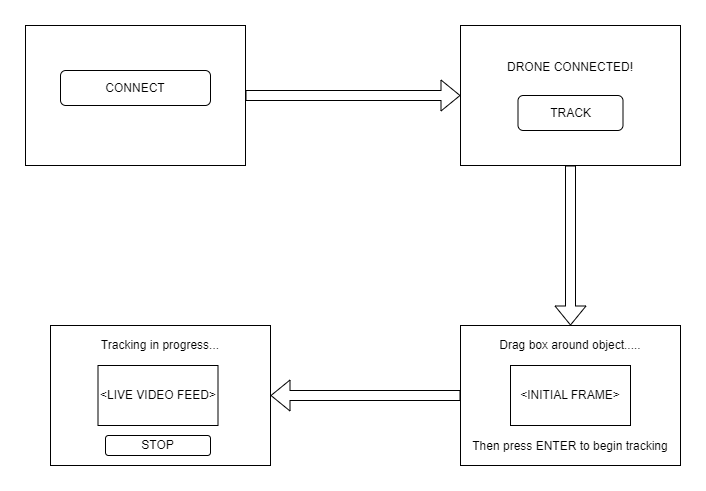

The diagram above was exported from draw.io. Its source (the exported page's mxGraphModel, read from the mxfile embedded in the PNG):
<mxGraphModel dx="1122" dy="570" grid="1" gridSize="10" guides="1" tooltips="1" connect="1" arrows="1" fold="1" page="1" pageScale="1" pageWidth="850" pageHeight="1100" math="0" shadow="0">
  <root>
    <mxCell id="0" />
    <mxCell id="1" parent="0" />
    <mxCell id="WCMv0eDIv-tBwrW_BeeZ-1" value="" style="rounded=0;whiteSpace=wrap;html=1;" vertex="1" parent="1">
      <mxGeometry x="25" y="80" width="220" height="140" as="geometry" />
    </mxCell>
    <mxCell id="WCMv0eDIv-tBwrW_BeeZ-2" value="CONNECT" style="rounded=1;whiteSpace=wrap;html=1;" vertex="1" parent="1">
      <mxGeometry x="60" y="125" width="150" height="35" as="geometry" />
    </mxCell>
    <mxCell id="WCMv0eDIv-tBwrW_BeeZ-3" value="" style="shape=flexArrow;endArrow=classic;html=1;rounded=0;" edge="1" parent="1" source="WCMv0eDIv-tBwrW_BeeZ-1">
      <mxGeometry width="50" height="50" relative="1" as="geometry">
        <mxPoint x="400" y="320" as="sourcePoint" />
        <mxPoint x="460" y="150" as="targetPoint" />
      </mxGeometry>
    </mxCell>
    <mxCell id="WCMv0eDIv-tBwrW_BeeZ-4" value="DRONE CONNECTED!&lt;div&gt;&lt;br&gt;&lt;/div&gt;&lt;div&gt;&lt;br&gt;&lt;/div&gt;&lt;div&gt;&lt;br&gt;&lt;/div&gt;&lt;div&gt;&lt;br&gt;&lt;/div&gt;" style="rounded=0;whiteSpace=wrap;html=1;" vertex="1" parent="1">
      <mxGeometry x="460" y="80" width="220" height="140" as="geometry" />
    </mxCell>
    <mxCell id="WCMv0eDIv-tBwrW_BeeZ-6" value="TRACK" style="rounded=1;whiteSpace=wrap;html=1;" vertex="1" parent="1">
      <mxGeometry x="517.5" y="150" width="105" height="35" as="geometry" />
    </mxCell>
    <mxCell id="WCMv0eDIv-tBwrW_BeeZ-7" value="" style="shape=flexArrow;endArrow=classic;html=1;rounded=0;" edge="1" parent="1" source="WCMv0eDIv-tBwrW_BeeZ-4" target="WCMv0eDIv-tBwrW_BeeZ-8">
      <mxGeometry width="50" height="50" relative="1" as="geometry">
        <mxPoint x="400" y="320" as="sourcePoint" />
        <mxPoint x="570" y="370" as="targetPoint" />
      </mxGeometry>
    </mxCell>
    <mxCell id="WCMv0eDIv-tBwrW_BeeZ-8" value="&lt;div&gt;Drag box around object.....&lt;/div&gt;&lt;div&gt;&lt;br&gt;&lt;/div&gt;&lt;div&gt;&lt;br&gt;&lt;/div&gt;&lt;div&gt;&lt;br&gt;&lt;/div&gt;&lt;div&gt;&lt;br&gt;&lt;/div&gt;&lt;div&gt;&lt;br&gt;&lt;/div&gt;&lt;div&gt;&lt;br&gt;&lt;/div&gt;&lt;div&gt;Then press ENTER to begin tracking&lt;/div&gt;" style="rounded=0;whiteSpace=wrap;html=1;" vertex="1" parent="1">
      <mxGeometry x="460" y="380" width="220" height="140" as="geometry" />
    </mxCell>
    <mxCell id="WCMv0eDIv-tBwrW_BeeZ-10" value="&amp;lt;INITIAL FRAME&amp;gt;" style="rounded=0;whiteSpace=wrap;html=1;" vertex="1" parent="1">
      <mxGeometry x="510" y="420" width="120" height="60" as="geometry" />
    </mxCell>
    <mxCell id="WCMv0eDIv-tBwrW_BeeZ-11" value="&lt;div&gt;Tracking in progress...&lt;/div&gt;&lt;div&gt;&lt;br&gt;&lt;/div&gt;&lt;div&gt;&lt;br&gt;&lt;/div&gt;&lt;div&gt;&lt;br&gt;&lt;/div&gt;&lt;div&gt;&lt;br&gt;&lt;/div&gt;&lt;div&gt;&lt;br&gt;&lt;/div&gt;&lt;div&gt;&lt;br&gt;&lt;/div&gt;&lt;div&gt;&lt;br&gt;&lt;/div&gt;" style="rounded=0;whiteSpace=wrap;html=1;" vertex="1" parent="1">
      <mxGeometry x="50" y="380" width="220" height="140" as="geometry" />
    </mxCell>
    <mxCell id="WCMv0eDIv-tBwrW_BeeZ-12" value="STOP" style="rounded=1;whiteSpace=wrap;html=1;" vertex="1" parent="1">
      <mxGeometry x="105" y="490" width="105" height="20" as="geometry" />
    </mxCell>
    <mxCell id="WCMv0eDIv-tBwrW_BeeZ-13" value="&amp;lt;LIVE VIDEO FEED&amp;gt;" style="rounded=0;whiteSpace=wrap;html=1;" vertex="1" parent="1">
      <mxGeometry x="97.5" y="420" width="120" height="60" as="geometry" />
    </mxCell>
    <mxCell id="WCMv0eDIv-tBwrW_BeeZ-14" value="" style="shape=flexArrow;endArrow=classic;html=1;rounded=0;" edge="1" parent="1" source="WCMv0eDIv-tBwrW_BeeZ-8" target="WCMv0eDIv-tBwrW_BeeZ-11">
      <mxGeometry width="50" height="50" relative="1" as="geometry">
        <mxPoint x="400" y="320" as="sourcePoint" />
        <mxPoint x="450" y="270" as="targetPoint" />
      </mxGeometry>
    </mxCell>
  </root>
</mxGraphModel>